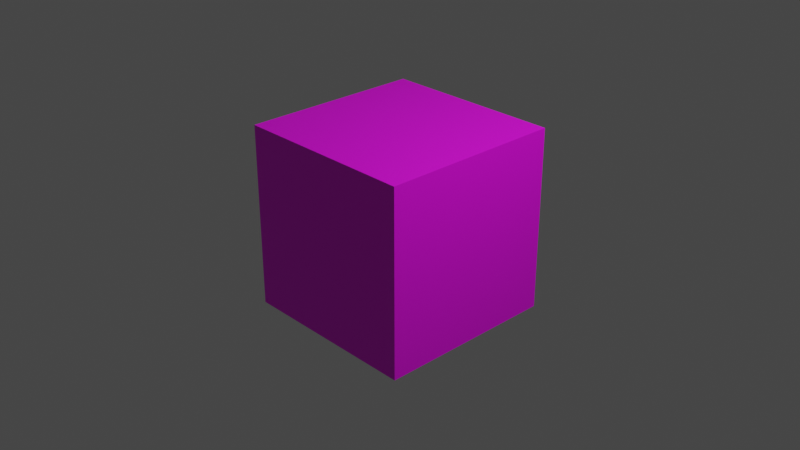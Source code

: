 # Source: Dice.blend  (saved by Blender 3.4.6; exported with 4.5.12 LTS)
import bpy
from mathutils import Matrix  # noqa: F401  (used for matrix-valued properties, if any)

bpy.ops.wm.read_factory_settings(use_empty=True)
scene = bpy.context.scene
scene.name = 'Scene'

# ---- collections
col_collection = bpy.data.collections.new('Collection'); scene.collection.children.link(col_collection)

# ---- images (referenced by path relative to the original .blend; pixels are not part of the script)
import os
ASSET_DIR = os.environ.get("B2B_ASSET_DIR", "")  # directory of the original .blend (textures are referenced by path, not embedded)
HERE = os.path.dirname(os.path.abspath(__file__))  # packed textures are extracted next to this script under _unpacked/

def load_image(name, relpath, width, height, colorspace="sRGB"):
    """Load a texture the original file referenced (path relative to the .blend, or extracted next to this script)."""
    p = next((c for c in (os.path.join(HERE, relpath), os.path.join(ASSET_DIR, relpath)) if relpath and os.path.exists(c)), "")
    if p:
        img = bpy.data.images.load(p, check_existing=True)
        img.name = name
    else:  # same state as the original file: an image datablock whose file is absent (Cycles renders it pink)
        img = bpy.data.images.new(name, width, height)
        img.source = "FILE"
        img.filepath = "//" + (relpath or name)
    img.colorspace_settings.name = colorspace
    return img
img_kisspng_uv_mapping_cube_texture_mapping_three_dimensional_textu = load_image('kisspng-uv-mapping-cube-texture-mapping-three-dimensional-textu', 'kisspng-uv-mapping-cube-texture-mapping-three-dimensional-textured-box-5ada91afdb60b3.1089667015242735838986.png', 1024, 1024, 'sRGB')

# ---- materials (node trees are filled in below, after node groups)
mat_material = bpy.data.materials.new('Material')
mat_material.alpha_threshold = 0.0
mat_material.use_transparent_shadow = False
mat_material.roughness = 0.5
mat_material.line_color = (0.0, 0.0, 0.0, 1.0)

# ---- material node trees
mat_material.use_nodes = True; mat_material.node_tree.nodes.clear()
_N = mat_material.node_tree.nodes; _L = mat_material.node_tree.links
n0 = _N.new('ShaderNodeOutputMaterial'); n0.name = 'Material Output'; n0.location = (300, 300)
n1 = _N.new('ShaderNodeBsdfPrincipled'); n1.name = 'Principled BSDF'; n1.location = (10, 300)
n1.distribution = 'GGX'
n1.subsurface_method = 'RANDOM_WALK_SKIN'
n1.inputs[3].default_value = 1.45
n1.inputs[27].default_value = (0.0, 0.0, 0.0, 1.0)
n1.inputs[28].default_value = 1.0
n2 = _N.new('ShaderNodeTexImage'); n2.name = 'Image Texture'; n2.location = (-280, 280)
n2.image = img_kisspng_uv_mapping_cube_texture_mapping_three_dimensional_textu
_L.new(n1.outputs[0], n0.inputs[0])
_L.new(n2.outputs[0], n1.inputs[0])
n0.is_active_output = True

# ---- world
world_world = bpy.data.worlds.new('World'); scene.world = world_world
world_world.use_nodes = True; world_world.node_tree.nodes.clear()
_N = world_world.node_tree.nodes; _L = world_world.node_tree.links
n0 = _N.new('ShaderNodeOutputWorld'); n0.name = 'World Output'; n0.location = (300, 300)
n1 = _N.new('ShaderNodeBackground'); n1.name = 'Background'; n1.location = (10, 300)
n1.inputs[0].default_value = (0.05088, 0.05088, 0.05088, 1.0)
_L.new(n1.outputs[0], n0.inputs[0])
n0.is_active_output = True
world_world.color = (0.05088, 0.05088, 0.05088)
world_world.use_sun_shadow = False
world_world.sun_shadow_jitter_overblur = 0.0

# ---- cameras
cam_camera = bpy.data.cameras.new('Camera')
cam_camera.clip_end = 100.0
cam_camera.ortho_scale = 7.314

# ---- lights
light_light = bpy.data.lights.new('Light', 'POINT')
light_light.transmission_factor = 0.0
light_light.energy = 1000.0
light_light.shadow_soft_size = 0.1
light_light.shadow_maximum_resolution = 0.006
light_light.use_absolute_resolution = True

# ---- meshes
me_cube = bpy.data.meshes.new('Cube')
me_cube.from_pydata([(1.0, 1.0, 1.0), (1.0, 1.0, -1.0), (1.0, -1.0, 1.0), (1.0, -1.0, -1.0), (-1.0, 1.0, 1.0), (-1.0, 1.0, -1.0), (-1.0, -1.0, 1.0), (-1.0, -1.0, -1.0)], [], [(0, 4, 6, 2), (3, 2, 6, 7), (7, 6, 4, 5), (5, 1, 3, 7), (1, 0, 2, 3), (5, 4, 0, 1)])
_uv = me_cube.uv_layers.new(name='UVMap')
_uv.uv.foreach_set('vector', [0.75, 0.5, 1.0, 0.5, 1.0, 0.75, 0.75, 0.75, 0.5, 0.75, 0.75, 0.75, 0.75, 1.0, 0.5, 1.0, 0.5, 0.0, 0.75, 0.0, 0.75, 0.25, 0.5, 0.25, 0.25, 0.5, 0.5, 0.5, 0.5, 0.75, 0.25, 0.75, 0.5, 0.5, 0.75, 0.5, 0.75, 0.75, 0.5, 0.75, 0.5, 0.25, 0.75, 0.25, 0.75, 0.5, 0.5, 0.5])
me_cube.materials.append(mat_material)
me_cube.use_mirror_vertex_groups = False
me_cube.update()

# ---- objects
ob_cube = bpy.data.objects.new('Cube', me_cube)
ob_light = bpy.data.objects.new('Light', light_light)
ob_camera = bpy.data.objects.new('Camera', cam_camera)

# ---- transforms, parenting, visibility, modifiers, constraints
ob_cube.location = (0.0, 0.0, 0.0)
ob_cube.lock_rotations_4d = False
ob_cube.empty_display_type = 'ARROWS'
ob_cube.lineart.crease_threshold = 0.0
ob_light.location = (4.076, 1.005, 5.904)
ob_light.rotation_euler = (0.6503, 0.05522, 1.866)
ob_light.lock_rotations_4d = False
ob_light.empty_display_type = 'ARROWS'
ob_light.color = (0.0, 0.0, 0.0, 0.0)
ob_light.lineart.crease_threshold = 0.0
ob_camera.location = (7.359, -6.926, 4.958)
ob_camera.rotation_euler = (1.109, 0.0, 0.8149)
ob_camera.lock_rotations_4d = False
ob_camera.empty_display_type = 'ARROWS'
ob_camera.color = (0.0, 0.0, 0.0, 0.0)
ob_camera.display_type = 'WIRE'
ob_camera.lineart.crease_threshold = 0.0

# ---- collection membership
col_collection.objects.link(ob_cube)
col_collection.objects.link(ob_light)
col_collection.objects.link(ob_camera)

# ---- scene / render settings (as saved in the file)
scene.camera = ob_camera
scene.frame_start = 1; scene.frame_end = 250; scene.frame_set(1)
scene.render.engine = 'BLENDER_EEVEE_NEXT'
scene.cycles.sampling_pattern = 'TABULATED_SOBOL'
scene.cycles.use_light_tree = False
scene.view_settings.view_transform = 'Filmic'
bpy.context.view_layer.update()

